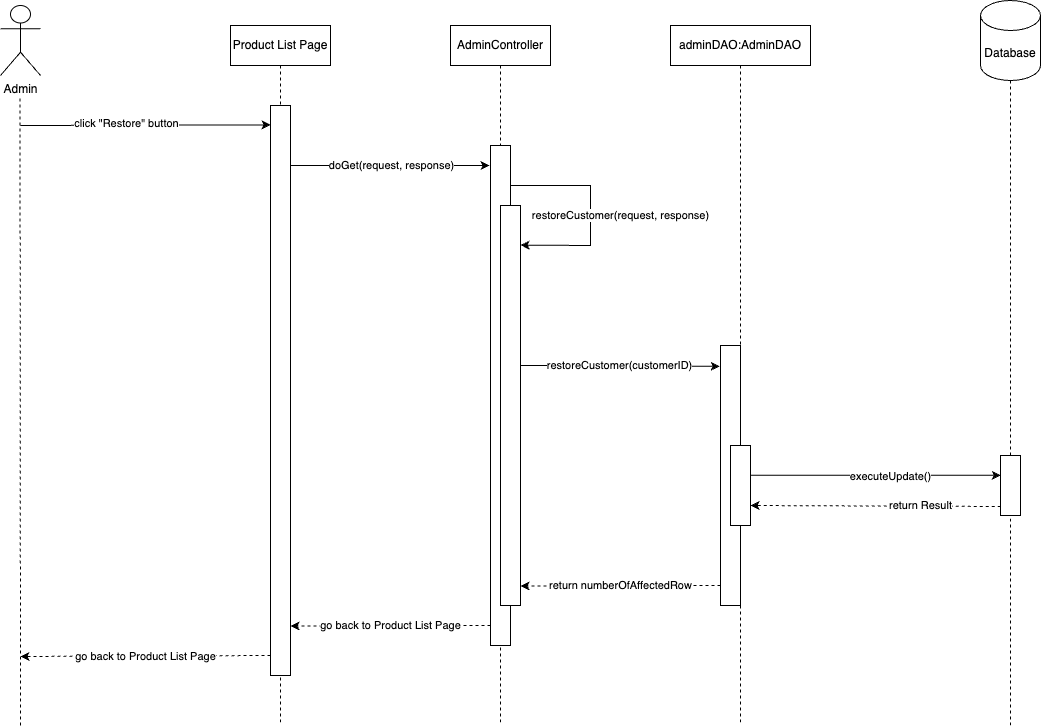

The diagram above was exported from draw.io. Its source (the exported page's mxGraphModel, read from the mxfile embedded in the PNG):
<mxGraphModel dx="689" dy="809" grid="1" gridSize="10" guides="1" tooltips="1" connect="1" arrows="1" fold="1" page="1" pageScale="1" pageWidth="850" pageHeight="1100" math="0" shadow="0">
  <root>
    <mxCell id="0" />
    <mxCell id="1" parent="0" />
    <mxCell id="7hafV3GSP3RzsJZpvLI7-5" value="" style="endArrow=none;dashed=1;html=1;rounded=0;" parent="1" source="pOCr6q6vtAm0lsox3jmK-34" target="7hafV3GSP3RzsJZpvLI7-6" edge="1">
      <mxGeometry width="50" height="50" relative="1" as="geometry">
        <mxPoint x="1540" y="1200" as="sourcePoint" />
        <mxPoint x="630" y="530" as="targetPoint" />
      </mxGeometry>
    </mxCell>
    <mxCell id="7hafV3GSP3RzsJZpvLI7-6" value="Database" style="shape=cylinder3;whiteSpace=wrap;html=1;boundedLbl=1;backgroundOutline=1;size=15;" parent="1" vertex="1">
      <mxGeometry x="1510" y="435" width="60" height="80" as="geometry" />
    </mxCell>
    <mxCell id="pOCr6q6vtAm0lsox3jmK-1" value="Admin" style="shape=umlActor;verticalLabelPosition=bottom;verticalAlign=top;html=1;" parent="1" vertex="1">
      <mxGeometry x="530" y="440" width="40" height="70" as="geometry" />
    </mxCell>
    <mxCell id="pOCr6q6vtAm0lsox3jmK-4" value="" style="endArrow=none;dashed=1;html=1;rounded=0;" parent="1" edge="1">
      <mxGeometry width="50" height="50" relative="1" as="geometry">
        <mxPoint x="550" y="1160" as="sourcePoint" />
        <mxPoint x="549.52" y="530" as="targetPoint" />
      </mxGeometry>
    </mxCell>
    <mxCell id="pOCr6q6vtAm0lsox3jmK-5" value="AdminController" style="shape=umlLifeline;perimeter=lifelinePerimeter;whiteSpace=wrap;html=1;container=1;dropTarget=0;collapsible=0;recursiveResize=0;outlineConnect=0;portConstraint=eastwest;newEdgeStyle={&quot;curved&quot;:0,&quot;rounded&quot;:0};" parent="1" vertex="1">
      <mxGeometry x="980" y="460" width="100" height="700" as="geometry" />
    </mxCell>
    <mxCell id="pOCr6q6vtAm0lsox3jmK-6" value="adminDAO:AdminDAO" style="shape=umlLifeline;perimeter=lifelinePerimeter;whiteSpace=wrap;html=1;container=1;dropTarget=0;collapsible=0;recursiveResize=0;outlineConnect=0;portConstraint=eastwest;newEdgeStyle={&quot;curved&quot;:0,&quot;rounded&quot;:0};" parent="1" vertex="1">
      <mxGeometry x="1200" y="460" width="140" height="700" as="geometry" />
    </mxCell>
    <mxCell id="pOCr6q6vtAm0lsox3jmK-10" value="" style="endArrow=classic;html=1;rounded=0;entryX=-0.05;entryY=0.024;entryDx=0;entryDy=0;entryPerimeter=0;" parent="1" edge="1">
      <mxGeometry width="50" height="50" relative="1" as="geometry">
        <mxPoint x="820" y="600.08" as="sourcePoint" />
        <mxPoint x="1019" y="600.0000000000001" as="targetPoint" />
      </mxGeometry>
    </mxCell>
    <mxCell id="pOCr6q6vtAm0lsox3jmK-11" value="doGet(request, response)" style="edgeLabel;html=1;align=center;verticalAlign=middle;resizable=0;points=[];" parent="pOCr6q6vtAm0lsox3jmK-10" vertex="1" connectable="0">
      <mxGeometry x="0.0868" relative="1" as="geometry">
        <mxPoint x="-7" as="offset" />
      </mxGeometry>
    </mxCell>
    <mxCell id="pOCr6q6vtAm0lsox3jmK-13" value="" style="endArrow=classic;html=1;rounded=0;entryX=0.005;entryY=0.034;entryDx=0;entryDy=0;entryPerimeter=0;" parent="1" target="pOCr6q6vtAm0lsox3jmK-17" edge="1">
      <mxGeometry width="50" height="50" relative="1" as="geometry">
        <mxPoint x="550" y="560" as="sourcePoint" />
        <mxPoint x="808.8999999999996" y="559.55" as="targetPoint" />
      </mxGeometry>
    </mxCell>
    <mxCell id="pOCr6q6vtAm0lsox3jmK-40" value="click &quot;Restore&quot; button" style="edgeLabel;html=1;align=center;verticalAlign=middle;resizable=0;points=[];" parent="pOCr6q6vtAm0lsox3jmK-13" vertex="1" connectable="0">
      <mxGeometry x="-0.1582" y="2" relative="1" as="geometry">
        <mxPoint as="offset" />
      </mxGeometry>
    </mxCell>
    <mxCell id="pOCr6q6vtAm0lsox3jmK-12" value="" style="rounded=0;whiteSpace=wrap;html=1;" parent="1" vertex="1">
      <mxGeometry x="1020" y="580" width="20" height="500" as="geometry" />
    </mxCell>
    <mxCell id="pOCr6q6vtAm0lsox3jmK-15" value="" style="rounded=0;whiteSpace=wrap;html=1;" parent="1" vertex="1">
      <mxGeometry x="1250" y="780" width="20" height="260" as="geometry" />
    </mxCell>
    <mxCell id="pOCr6q6vtAm0lsox3jmK-16" value="Product List Page" style="shape=umlLifeline;perimeter=lifelinePerimeter;whiteSpace=wrap;html=1;container=1;dropTarget=0;collapsible=0;recursiveResize=0;outlineConnect=0;portConstraint=eastwest;newEdgeStyle={&quot;curved&quot;:0,&quot;rounded&quot;:0};" parent="1" vertex="1">
      <mxGeometry x="760" y="460" width="100" height="700" as="geometry" />
    </mxCell>
    <mxCell id="pOCr6q6vtAm0lsox3jmK-17" value="" style="rounded=0;whiteSpace=wrap;html=1;" parent="1" vertex="1">
      <mxGeometry x="800" y="540" width="20" height="570" as="geometry" />
    </mxCell>
    <mxCell id="pOCr6q6vtAm0lsox3jmK-20" value="" style="rounded=0;whiteSpace=wrap;html=1;" parent="1" vertex="1">
      <mxGeometry x="1030" y="640" width="20" height="400" as="geometry" />
    </mxCell>
    <mxCell id="pOCr6q6vtAm0lsox3jmK-21" value="" style="endArrow=classic;html=1;rounded=0;entryX=1.006;entryY=0.099;entryDx=0;entryDy=0;entryPerimeter=0;" parent="1" target="pOCr6q6vtAm0lsox3jmK-20" edge="1">
      <mxGeometry width="50" height="50" relative="1" as="geometry">
        <mxPoint x="1040" y="620.08" as="sourcePoint" />
        <mxPoint x="1239" y="620.0000000000001" as="targetPoint" />
        <Array as="points">
          <mxPoint x="1120" y="620" />
          <mxPoint x="1120" y="680" />
        </Array>
      </mxGeometry>
    </mxCell>
    <mxCell id="pOCr6q6vtAm0lsox3jmK-22" value="restoreCustomer(request, response)" style="edgeLabel;html=1;align=center;verticalAlign=middle;resizable=0;points=[];" parent="pOCr6q6vtAm0lsox3jmK-21" vertex="1" connectable="0">
      <mxGeometry x="0.0868" relative="1" as="geometry">
        <mxPoint x="30" y="-4" as="offset" />
      </mxGeometry>
    </mxCell>
    <mxCell id="pOCr6q6vtAm0lsox3jmK-23" value="restoreCustomer(customerID)" style="endArrow=classic;html=1;rounded=0;exitX=1.033;exitY=0.265;exitDx=0;exitDy=0;exitPerimeter=0;entryX=-0.011;entryY=0.194;entryDx=0;entryDy=0;entryPerimeter=0;" parent="1" edge="1">
      <mxGeometry width="50" height="50" relative="1" as="geometry">
        <mxPoint x="1050" y="800" as="sourcePoint" />
        <mxPoint x="1249.12" y="800.78" as="targetPoint" />
      </mxGeometry>
    </mxCell>
    <mxCell id="pOCr6q6vtAm0lsox3jmK-24" value="" style="rounded=0;whiteSpace=wrap;html=1;" parent="1" vertex="1">
      <mxGeometry x="1260" y="880" width="20" height="80" as="geometry" />
    </mxCell>
    <mxCell id="pOCr6q6vtAm0lsox3jmK-31" value="return numberOfAffectedRow" style="endArrow=classic;html=1;rounded=0;dashed=1;exitX=0.005;exitY=0.82;exitDx=0;exitDy=0;exitPerimeter=0;" parent="1" edge="1">
      <mxGeometry width="50" height="50" relative="1" as="geometry">
        <mxPoint x="1250" y="1020" as="sourcePoint" />
        <mxPoint x="1050" y="1020.5" as="targetPoint" />
      </mxGeometry>
    </mxCell>
    <mxCell id="pOCr6q6vtAm0lsox3jmK-32" value="go back to Product List Page" style="endArrow=classic;html=1;rounded=0;dashed=1;exitX=0.005;exitY=0.82;exitDx=0;exitDy=0;exitPerimeter=0;" parent="1" edge="1">
      <mxGeometry width="50" height="50" relative="1" as="geometry">
        <mxPoint x="1020" y="1060" as="sourcePoint" />
        <mxPoint x="820" y="1060.5" as="targetPoint" />
      </mxGeometry>
    </mxCell>
    <mxCell id="pOCr6q6vtAm0lsox3jmK-33" value="executeUpdate()" style="endArrow=classic;html=1;rounded=0;exitX=0.984;exitY=0.371;exitDx=0;exitDy=0;exitPerimeter=0;entryX=0.011;entryY=0.33;entryDx=0;entryDy=0;entryPerimeter=0;" parent="1" source="pOCr6q6vtAm0lsox3jmK-24" target="pOCr6q6vtAm0lsox3jmK-34" edge="1">
      <mxGeometry x="0.1186" y="-1" width="50" height="50" relative="1" as="geometry">
        <mxPoint x="1280.38" y="890" as="sourcePoint" />
        <mxPoint x="1690" y="890.105" as="targetPoint" />
        <mxPoint as="offset" />
      </mxGeometry>
    </mxCell>
    <mxCell id="pOCr6q6vtAm0lsox3jmK-35" value="return Result" style="endArrow=classic;html=1;rounded=0;dashed=1;exitX=0.012;exitY=0.85;exitDx=0;exitDy=0;exitPerimeter=0;entryX=1;entryY=0.75;entryDx=0;entryDy=0;" parent="1" source="pOCr6q6vtAm0lsox3jmK-34" target="pOCr6q6vtAm0lsox3jmK-24" edge="1">
      <mxGeometry x="-0.3587" y="-1" width="50" height="50" relative="1" as="geometry">
        <mxPoint x="1690" y="934.3000000000002" as="sourcePoint" />
        <mxPoint x="1280.7600000000002" y="932.23" as="targetPoint" />
        <mxPoint as="offset" />
      </mxGeometry>
    </mxCell>
    <mxCell id="pOCr6q6vtAm0lsox3jmK-41" value="go back to Product List Page" style="endArrow=classic;html=1;rounded=0;dashed=1;exitX=0.005;exitY=0.82;exitDx=0;exitDy=0;exitPerimeter=0;" parent="1" edge="1">
      <mxGeometry width="50" height="50" relative="1" as="geometry">
        <mxPoint x="800" y="1090" as="sourcePoint" />
        <mxPoint x="550" y="1091" as="targetPoint" />
      </mxGeometry>
    </mxCell>
    <mxCell id="uiwo6wowdkumXzTa2rLQ-1" value="" style="endArrow=none;dashed=1;html=1;rounded=0;" parent="1" target="pOCr6q6vtAm0lsox3jmK-34" edge="1">
      <mxGeometry width="50" height="50" relative="1" as="geometry">
        <mxPoint x="1540" y="1160" as="sourcePoint" />
        <mxPoint x="1540" y="515" as="targetPoint" />
      </mxGeometry>
    </mxCell>
    <mxCell id="pOCr6q6vtAm0lsox3jmK-34" value="" style="rounded=0;whiteSpace=wrap;html=1;" parent="1" vertex="1">
      <mxGeometry x="1530" y="890" width="20" height="60" as="geometry" />
    </mxCell>
  </root>
</mxGraphModel>